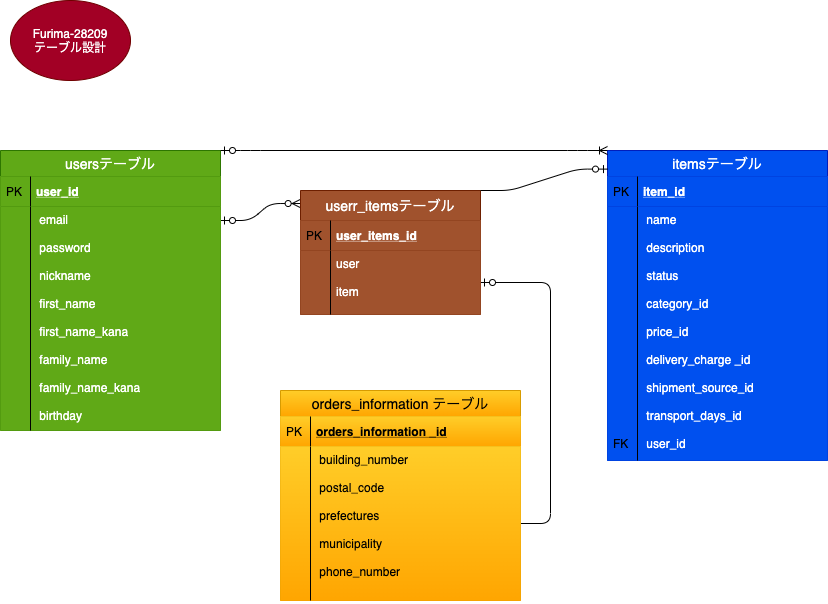

The diagram above was exported from draw.io. Its source (the exported page's mxGraphModel, read from the mxfile embedded in the PNG):
<mxGraphModel dx="1213" dy="1133" grid="1" gridSize="10" guides="1" tooltips="1" connect="1" arrows="1" fold="1" page="1" pageScale="1" pageWidth="827" pageHeight="1169" math="0" shadow="0">
  <root>
    <mxCell id="0" />
    <mxCell id="1" parent="0" />
    <mxCell id="2" value="Furima-28209&lt;br&gt;テーブル設計" style="ellipse;whiteSpace=wrap;html=1;fillColor=#a20025;strokeColor=#6F0000;fontColor=#ffffff;" vertex="1" parent="1">
      <mxGeometry x="10" width="120" height="80" as="geometry" />
    </mxCell>
    <mxCell id="3" value="" style="edgeStyle=entityRelationEdgeStyle;fontSize=12;html=1;endArrow=ERzeroToMany;startArrow=ERzeroToOne;entryX=-0.002;entryY=0.105;entryDx=0;entryDy=0;entryPerimeter=0;exitX=1;exitY=0.25;exitDx=0;exitDy=0;" edge="1" parent="1" source="5" target="15">
      <mxGeometry width="100" height="100" relative="1" as="geometry">
        <mxPoint x="220" y="180" as="sourcePoint" />
        <mxPoint x="300" y="180" as="targetPoint" />
      </mxGeometry>
    </mxCell>
    <mxCell id="4" value="" style="edgeStyle=entityRelationEdgeStyle;fontSize=12;html=1;endArrow=ERzeroToOne;endFill=1;" edge="1" parent="1" source="23" target="18">
      <mxGeometry width="100" height="100" relative="1" as="geometry">
        <mxPoint x="320" y="870" as="sourcePoint" />
        <mxPoint x="350" y="690" as="targetPoint" />
      </mxGeometry>
    </mxCell>
    <mxCell id="5" value="usersテーブル" style="swimlane;fontStyle=0;childLayout=stackLayout;horizontal=1;startSize=26;horizontalStack=0;resizeParent=1;resizeParentMax=0;resizeLast=0;collapsible=1;marginBottom=0;align=center;fontSize=14;fillColor=#60a917;strokeColor=#2D7600;fontColor=#ffffff;" vertex="1" parent="1">
      <mxGeometry y="150" width="220" height="280" as="geometry">
        <mxRectangle x="320" y="40" width="110" height="26" as="alternateBounds" />
      </mxGeometry>
    </mxCell>
    <mxCell id="6" value="user_id" style="shape=partialRectangle;top=0;left=0;right=0;bottom=1;align=left;verticalAlign=middle;fillColor=#60a917;spacingLeft=34;spacingRight=4;overflow=hidden;rotatable=0;points=[[0,0.5],[1,0.5]];portConstraint=eastwest;dropTarget=0;fontStyle=5;fontSize=12;strokeColor=#2D7600;fontColor=#ffffff;" vertex="1" parent="5">
      <mxGeometry y="26" width="220" height="30" as="geometry" />
    </mxCell>
    <mxCell id="7" value="PK" style="shape=partialRectangle;top=0;left=0;bottom=0;fillColor=none;align=left;verticalAlign=middle;spacingLeft=4;spacingRight=4;overflow=hidden;rotatable=0;points=[];portConstraint=eastwest;part=1;fontSize=12;" vertex="1" connectable="0" parent="6">
      <mxGeometry width="30" height="30" as="geometry" />
    </mxCell>
    <mxCell id="8" value=" email     &#10;   &#10; password      &#10;   &#10; nickname        &#10;&#10; first_name       &#10;&#10; first_name_kana  &#10;&#10; family_name &#10;    &#10; family_name_kana&#10; &#10; birthday         " style="shape=partialRectangle;top=0;left=0;right=0;bottom=0;align=left;verticalAlign=top;fillColor=#60a917;spacingLeft=34;spacingRight=4;overflow=hidden;rotatable=0;points=[[0,0.5],[1,0.5]];portConstraint=eastwest;dropTarget=0;fontSize=12;fontColor=#ffffff;strokeColor=#2D7600;" vertex="1" parent="5">
      <mxGeometry y="56" width="220" height="224" as="geometry" />
    </mxCell>
    <mxCell id="9" value="" style="shape=partialRectangle;top=0;left=0;bottom=0;fillColor=none;align=left;verticalAlign=top;spacingLeft=4;spacingRight=4;overflow=hidden;rotatable=0;points=[];portConstraint=eastwest;part=1;fontSize=12;" vertex="1" connectable="0" parent="8">
      <mxGeometry width="30" height="224" as="geometry" />
    </mxCell>
    <mxCell id="10" value="itemsテーブル" style="swimlane;fontStyle=0;childLayout=stackLayout;horizontal=1;startSize=26;horizontalStack=0;resizeParent=1;resizeParentMax=0;resizeLast=0;collapsible=1;marginBottom=0;align=center;fontSize=14;fillColor=#0050ef;strokeColor=#001DBC;fontColor=#ffffff;" vertex="1" parent="1">
      <mxGeometry x="607" y="150" width="220" height="310" as="geometry" />
    </mxCell>
    <mxCell id="11" value="item_id" style="shape=partialRectangle;top=0;left=0;right=0;bottom=1;align=left;verticalAlign=middle;fillColor=#0050ef;spacingLeft=34;spacingRight=4;overflow=hidden;rotatable=0;points=[[0,0.5],[1,0.5]];portConstraint=eastwest;dropTarget=0;fontStyle=5;fontSize=12;strokeColor=#001DBC;fontColor=#ffffff;" vertex="1" parent="10">
      <mxGeometry y="26" width="220" height="30" as="geometry" />
    </mxCell>
    <mxCell id="12" value="PK" style="shape=partialRectangle;top=0;left=0;bottom=0;fillColor=none;align=left;verticalAlign=middle;spacingLeft=4;spacingRight=4;overflow=hidden;rotatable=0;points=[];portConstraint=eastwest;part=1;fontSize=12;" vertex="1" connectable="0" parent="11">
      <mxGeometry width="30" height="30" as="geometry" />
    </mxCell>
    <mxCell id="13" value=" name        &#10;&#10; description &#10;&#10; status         &#10;&#10; category_id           &#10;&#10; price_id    &#10;&#10; delivery_charge _id&#10;      &#10; shipment_source_id&#10; &#10; transport_days_id&#10;      &#10; user_id             " style="shape=partialRectangle;top=0;left=0;right=0;bottom=0;align=left;verticalAlign=top;fillColor=#0050ef;spacingLeft=34;spacingRight=4;overflow=hidden;rotatable=0;points=[[0,0.5],[1,0.5]];portConstraint=eastwest;dropTarget=0;fontSize=12;strokeColor=#001DBC;fontColor=#ffffff;" vertex="1" parent="10">
      <mxGeometry y="56" width="220" height="254" as="geometry" />
    </mxCell>
    <mxCell id="14" value="&#10;&#10;&#10;&#10;&#10;&#10;&#10;&#10;&#10;&#10;&#10;&#10;&#10;&#10;&#10;&#10;FK" style="shape=partialRectangle;top=0;left=0;bottom=0;fillColor=none;align=left;verticalAlign=top;spacingLeft=4;spacingRight=4;overflow=hidden;rotatable=0;points=[];portConstraint=eastwest;part=1;fontSize=12;" vertex="1" connectable="0" parent="13">
      <mxGeometry width="30" height="254" as="geometry" />
    </mxCell>
    <mxCell id="20" value="orders_information テーブル" style="swimlane;fontStyle=0;childLayout=stackLayout;horizontal=1;startSize=26;horizontalStack=0;resizeParent=1;resizeParentMax=0;resizeLast=0;collapsible=1;marginBottom=0;align=center;fontSize=14;gradientColor=#ffa500;fillColor=#ffcd28;strokeColor=#d79b00;fontColor=#000000;" vertex="1" parent="1">
      <mxGeometry x="280" y="390" width="240" height="210" as="geometry" />
    </mxCell>
    <mxCell id="21" value="orders_information _id" style="shape=partialRectangle;top=0;left=0;right=0;bottom=1;align=left;verticalAlign=middle;fillColor=#ffcd28;spacingLeft=34;spacingRight=4;overflow=hidden;rotatable=0;points=[[0,0.5],[1,0.5]];portConstraint=eastwest;dropTarget=0;fontStyle=5;fontSize=12;gradientColor=#ffa500;strokeColor=#d79b00;fontColor=#000000;" vertex="1" parent="20">
      <mxGeometry y="26" width="240" height="30" as="geometry" />
    </mxCell>
    <mxCell id="22" value="PK" style="shape=partialRectangle;top=0;left=0;bottom=0;fillColor=none;align=left;verticalAlign=middle;spacingLeft=4;spacingRight=4;overflow=hidden;rotatable=0;points=[];portConstraint=eastwest;part=1;fontSize=12;fontColor=#000000;" vertex="1" connectable="0" parent="21">
      <mxGeometry width="30" height="30" as="geometry" />
    </mxCell>
    <mxCell id="23" value=" building_number        &#10;&#10; postal_code            &#10;&#10; prefectures            &#10;&#10; municipality            &#10;&#10; phone_number        " style="shape=partialRectangle;top=0;left=0;right=0;bottom=0;align=left;verticalAlign=top;fillColor=#ffcd28;spacingLeft=34;spacingRight=4;overflow=hidden;rotatable=0;points=[[0,0.5],[1,0.5]];portConstraint=eastwest;dropTarget=0;fontSize=12;gradientColor=#ffa500;strokeColor=#d79b00;fontColor=#000000;" vertex="1" parent="20">
      <mxGeometry y="56" width="240" height="154" as="geometry" />
    </mxCell>
    <mxCell id="24" value="" style="shape=partialRectangle;top=0;left=0;bottom=0;fillColor=none;align=left;verticalAlign=top;spacingLeft=4;spacingRight=4;overflow=hidden;rotatable=0;points=[];portConstraint=eastwest;part=1;fontSize=12;" vertex="1" connectable="0" parent="23">
      <mxGeometry width="30" height="154" as="geometry" />
    </mxCell>
    <mxCell id="27" value="" style="edgeStyle=entityRelationEdgeStyle;fontSize=12;html=1;endArrow=ERoneToMany;startArrow=ERzeroToOne;entryX=0;entryY=0;entryDx=0;entryDy=0;exitX=1;exitY=0;exitDx=0;exitDy=0;" edge="1" parent="1" source="5" target="10">
      <mxGeometry width="100" height="100" relative="1" as="geometry">
        <mxPoint x="220" y="180" as="sourcePoint" />
        <mxPoint x="320" y="80" as="targetPoint" />
      </mxGeometry>
    </mxCell>
    <mxCell id="15" value="userr_itemsテーブル" style="swimlane;fontStyle=0;childLayout=stackLayout;horizontal=1;startSize=30;horizontalStack=0;resizeParent=1;resizeParentMax=0;resizeLast=0;collapsible=1;marginBottom=0;align=center;fontSize=14;fillColor=#a0522d;strokeColor=#6D1F00;fontColor=#ffffff;" vertex="1" parent="1">
      <mxGeometry x="300" y="190" width="180" height="124" as="geometry" />
    </mxCell>
    <mxCell id="16" value="user_items_id" style="shape=partialRectangle;top=0;left=0;right=0;bottom=1;align=left;verticalAlign=middle;fillColor=#a0522d;spacingLeft=34;spacingRight=4;overflow=hidden;rotatable=0;points=[[0,0.5],[1,0.5]];portConstraint=eastwest;dropTarget=0;fontStyle=5;fontSize=12;strokeColor=#6D1F00;fontColor=#ffffff;" vertex="1" parent="15">
      <mxGeometry y="30" width="180" height="30" as="geometry" />
    </mxCell>
    <mxCell id="17" value="PK" style="shape=partialRectangle;top=0;left=0;bottom=0;fillColor=none;align=left;verticalAlign=middle;spacingLeft=4;spacingRight=4;overflow=hidden;rotatable=0;points=[];portConstraint=eastwest;part=1;fontSize=12;" vertex="1" connectable="0" parent="16">
      <mxGeometry width="30" height="30" as="geometry" />
    </mxCell>
    <mxCell id="18" value="user&#10;&#10;item" style="shape=partialRectangle;top=0;left=0;right=0;bottom=0;align=left;verticalAlign=top;fillColor=#a0522d;spacingLeft=34;spacingRight=4;overflow=hidden;rotatable=0;points=[[0,0.5],[1,0.5]];portConstraint=eastwest;dropTarget=0;fontSize=12;strokeColor=#6D1F00;fontColor=#ffffff;" vertex="1" parent="15">
      <mxGeometry y="60" width="180" height="64" as="geometry" />
    </mxCell>
    <mxCell id="19" value="" style="shape=partialRectangle;top=0;left=0;bottom=0;fillColor=none;align=left;verticalAlign=top;spacingLeft=4;spacingRight=4;overflow=hidden;rotatable=0;points=[];portConstraint=eastwest;part=1;fontSize=12;" vertex="1" connectable="0" parent="18">
      <mxGeometry width="30" height="64" as="geometry" />
    </mxCell>
    <mxCell id="29" value="" style="edgeStyle=entityRelationEdgeStyle;fontSize=12;html=1;endArrow=ERzeroToOne;endFill=1;exitX=1;exitY=0;exitDx=0;exitDy=0;entryX=0;entryY=0.06;entryDx=0;entryDy=0;entryPerimeter=0;" edge="1" parent="1" source="15" target="10">
      <mxGeometry width="100" height="100" relative="1" as="geometry">
        <mxPoint x="490" y="190" as="sourcePoint" />
        <mxPoint x="580" y="240" as="targetPoint" />
      </mxGeometry>
    </mxCell>
  </root>
</mxGraphModel>